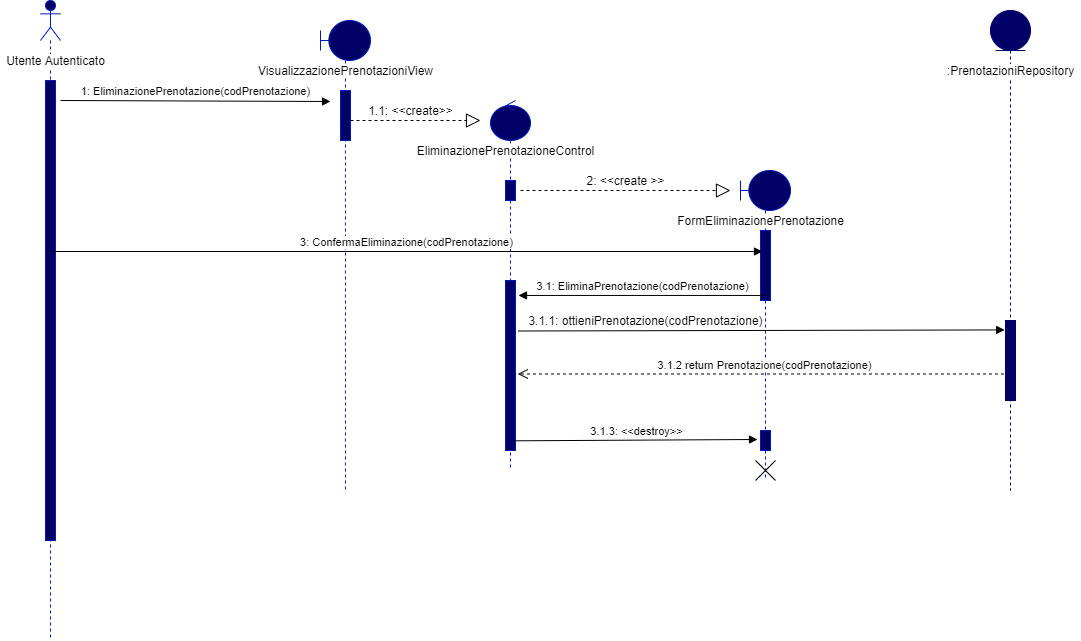

The diagram above was exported from draw.io. Its source (the exported page's mxGraphModel, read from the mxfile embedded in the PNG):
<mxGraphModel dx="1086" dy="806" grid="1" gridSize="10" guides="1" tooltips="1" connect="1" arrows="1" fold="1" page="1" pageScale="1" pageWidth="1100" pageHeight="850" background="#ffffff" math="0" shadow="0">
  <root>
    <mxCell id="0" />
    <mxCell id="1" parent="0" />
    <mxCell id="_yufwbz-svaVSRFWoXzK-1" value="" style="shape=umlLifeline;participant=umlActor;perimeter=lifelinePerimeter;whiteSpace=wrap;html=1;container=1;collapsible=0;recursiveResize=0;verticalAlign=top;spacingTop=36;outlineConnect=0;strokeColor=#001DBC;fontColor=#ffffff;size=40;fillColor=#000066;" parent="1" vertex="1">
      <mxGeometry x="80" y="40" width="20" height="640" as="geometry" />
    </mxCell>
    <mxCell id="_yufwbz-svaVSRFWoXzK-5" value="" style="html=1;points=[];perimeter=orthogonalPerimeter;strokeColor=#001DBC;fontColor=#ffffff;fillColor=#000066;" parent="_yufwbz-svaVSRFWoXzK-1" vertex="1">
      <mxGeometry x="5" y="80" width="10" height="460" as="geometry" />
    </mxCell>
    <mxCell id="_yufwbz-svaVSRFWoXzK-2" value="&lt;span style=&quot;background-color: rgb(255 , 255 , 255)&quot;&gt;Utente Autenticato&lt;/span&gt;" style="text;html=1;align=center;verticalAlign=middle;resizable=0;points=[];autosize=1;" parent="1" vertex="1">
      <mxGeometry x="40" y="90" width="110" height="20" as="geometry" />
    </mxCell>
    <mxCell id="_yufwbz-svaVSRFWoXzK-6" value="1: EliminazionePrenotazione(codPrenotazione)" style="html=1;verticalAlign=bottom;endArrow=block;" parent="1" edge="1">
      <mxGeometry width="80" relative="1" as="geometry">
        <mxPoint x="100" y="140" as="sourcePoint" />
        <mxPoint x="370" y="141" as="targetPoint" />
      </mxGeometry>
    </mxCell>
    <mxCell id="_yufwbz-svaVSRFWoXzK-7" value="" style="shape=umlLifeline;participant=umlBoundary;perimeter=lifelinePerimeter;whiteSpace=wrap;html=1;container=1;collapsible=0;recursiveResize=0;verticalAlign=top;spacingTop=36;outlineConnect=0;strokeColor=#001DBC;fontColor=#ffffff;fillColor=#000066;" parent="1" vertex="1">
      <mxGeometry x="360" y="60" width="50" height="470" as="geometry" />
    </mxCell>
    <mxCell id="_yufwbz-svaVSRFWoXzK-9" value="" style="html=1;points=[];perimeter=orthogonalPerimeter;strokeColor=#001DBC;fontColor=#ffffff;fillColor=#000066;" parent="_yufwbz-svaVSRFWoXzK-7" vertex="1">
      <mxGeometry x="20" y="70" width="10" height="50" as="geometry" />
    </mxCell>
    <mxCell id="_yufwbz-svaVSRFWoXzK-8" value="&lt;span style=&quot;background-color: rgb(255 , 255 , 255)&quot;&gt;VisualizzazionePrenotazioniView&lt;/span&gt;" style="text;html=1;align=center;verticalAlign=middle;resizable=0;points=[];autosize=1;" parent="1" vertex="1">
      <mxGeometry x="290" y="100" width="190" height="20" as="geometry" />
    </mxCell>
    <mxCell id="_yufwbz-svaVSRFWoXzK-10" value="" style="endArrow=block;dashed=1;endFill=0;endSize=12;html=1;" parent="1" edge="1">
      <mxGeometry width="160" relative="1" as="geometry">
        <mxPoint x="390" y="160" as="sourcePoint" />
        <mxPoint x="520" y="160" as="targetPoint" />
      </mxGeometry>
    </mxCell>
    <mxCell id="_yufwbz-svaVSRFWoXzK-11" value="1.1: &amp;lt;&amp;lt;create&amp;gt;&amp;gt;" style="text;html=1;align=center;verticalAlign=middle;resizable=0;points=[];autosize=1;" parent="1" vertex="1">
      <mxGeometry x="400" y="140" width="100" height="20" as="geometry" />
    </mxCell>
    <mxCell id="_yufwbz-svaVSRFWoXzK-12" value="" style="shape=umlLifeline;participant=umlControl;perimeter=lifelinePerimeter;whiteSpace=wrap;html=1;container=1;collapsible=0;recursiveResize=0;verticalAlign=top;spacingTop=36;outlineConnect=0;strokeColor=#001DBC;fontColor=#ffffff;fillColor=#000066;" parent="1" vertex="1">
      <mxGeometry x="530" y="140" width="40" height="370" as="geometry" />
    </mxCell>
    <mxCell id="_yufwbz-svaVSRFWoXzK-14" value="" style="html=1;points=[];perimeter=orthogonalPerimeter;strokeColor=#001DBC;fontColor=#ffffff;fillColor=#000066;" parent="_yufwbz-svaVSRFWoXzK-12" vertex="1">
      <mxGeometry x="15" y="80" width="10" height="20" as="geometry" />
    </mxCell>
    <mxCell id="_yufwbz-svaVSRFWoXzK-22" value="" style="html=1;points=[];perimeter=orthogonalPerimeter;strokeColor=#001DBC;fontColor=#ffffff;fillColor=#000066;" parent="_yufwbz-svaVSRFWoXzK-12" vertex="1">
      <mxGeometry x="15" y="180" width="10" height="170" as="geometry" />
    </mxCell>
    <mxCell id="_yufwbz-svaVSRFWoXzK-13" value="&lt;span style=&quot;background-color: rgb(255 , 255 , 255)&quot;&gt;EliminazionePrenotazioneControl&lt;/span&gt;" style="text;html=1;align=center;verticalAlign=middle;resizable=0;points=[];autosize=1;" parent="1" vertex="1">
      <mxGeometry x="450" y="180" width="190" height="20" as="geometry" />
    </mxCell>
    <mxCell id="_yufwbz-svaVSRFWoXzK-15" value="" style="endArrow=block;dashed=1;endFill=0;endSize=12;html=1;" parent="1" edge="1">
      <mxGeometry width="160" relative="1" as="geometry">
        <mxPoint x="560" y="230" as="sourcePoint" />
        <mxPoint x="770" y="230" as="targetPoint" />
      </mxGeometry>
    </mxCell>
    <mxCell id="_yufwbz-svaVSRFWoXzK-16" value="2: &amp;lt;&amp;lt;create &amp;gt;&amp;gt;" style="text;html=1;align=center;verticalAlign=middle;resizable=0;points=[];autosize=1;" parent="1" vertex="1">
      <mxGeometry x="620" y="210" width="90" height="20" as="geometry" />
    </mxCell>
    <mxCell id="_yufwbz-svaVSRFWoXzK-17" value="" style="shape=umlLifeline;participant=umlBoundary;perimeter=lifelinePerimeter;whiteSpace=wrap;html=1;container=1;collapsible=0;recursiveResize=0;verticalAlign=top;spacingTop=36;outlineConnect=0;strokeColor=#001DBC;fontColor=#ffffff;fillColor=#000066;" parent="1" vertex="1">
      <mxGeometry x="780" y="210" width="50" height="310" as="geometry" />
    </mxCell>
    <mxCell id="_yufwbz-svaVSRFWoXzK-19" value="" style="html=1;points=[];perimeter=orthogonalPerimeter;strokeColor=#001DBC;fontColor=#ffffff;fillColor=#000066;" parent="_yufwbz-svaVSRFWoXzK-17" vertex="1">
      <mxGeometry x="20" y="60" width="10" height="70" as="geometry" />
    </mxCell>
    <mxCell id="_yufwbz-svaVSRFWoXzK-18" value="&lt;span style=&quot;background-color: rgb(255 , 255 , 255)&quot;&gt;FormEliminazionePrenotazione&lt;/span&gt;" style="text;html=1;align=center;verticalAlign=middle;resizable=0;points=[];autosize=1;" parent="1" vertex="1">
      <mxGeometry x="710" y="250" width="180" height="20" as="geometry" />
    </mxCell>
    <mxCell id="_yufwbz-svaVSRFWoXzK-20" value="3: ConfermaEliminazione(codPrenotazione)" style="html=1;verticalAlign=bottom;endArrow=block;entryX=0.2;entryY=0.3;entryDx=0;entryDy=0;entryPerimeter=0;" parent="1" source="_yufwbz-svaVSRFWoXzK-1" target="_yufwbz-svaVSRFWoXzK-19" edge="1">
      <mxGeometry width="80" relative="1" as="geometry">
        <mxPoint x="630" y="294.5" as="sourcePoint" />
        <mxPoint x="710" y="294.5" as="targetPoint" />
      </mxGeometry>
    </mxCell>
    <mxCell id="_yufwbz-svaVSRFWoXzK-21" value="3.1: EliminaPrenotazione(codPrenotazione)" style="html=1;verticalAlign=bottom;endArrow=block;entryX=1.3;entryY=0.088;entryDx=0;entryDy=0;entryPerimeter=0;" parent="1" source="_yufwbz-svaVSRFWoXzK-17" target="_yufwbz-svaVSRFWoXzK-22" edge="1">
      <mxGeometry width="80" relative="1" as="geometry">
        <mxPoint x="680" y="330" as="sourcePoint" />
        <mxPoint x="580" y="330" as="targetPoint" />
      </mxGeometry>
    </mxCell>
    <mxCell id="_Bb9HiGwMNIWtHoFJZ8I-1" value="" style="html=1;verticalAlign=bottom;endArrow=block;exitX=1.286;exitY=0.297;exitDx=0;exitDy=0;exitPerimeter=0;entryX=-0.086;entryY=0.157;entryDx=0;entryDy=0;entryPerimeter=0;" parent="1" source="_yufwbz-svaVSRFWoXzK-22" edge="1">
      <mxGeometry width="80" relative="1" as="geometry">
        <mxPoint x="620" y="360" as="sourcePoint" />
        <mxPoint x="1044.1399999999999" y="369.4200000000001" as="targetPoint" />
      </mxGeometry>
    </mxCell>
    <mxCell id="_Bb9HiGwMNIWtHoFJZ8I-2" value="3.1.1: ottieniPrenotazione(codPrenotazione)" style="text;html=1;align=center;verticalAlign=middle;resizable=0;points=[];autosize=1;" parent="1" vertex="1">
      <mxGeometry x="560" y="350" width="250" height="20" as="geometry" />
    </mxCell>
    <mxCell id="_yufwbz-svaVSRFWoXzK-24" value="" style="html=1;points=[];perimeter=orthogonalPerimeter;strokeColor=#001DBC;fontColor=#ffffff;fillColor=#000066;" parent="1" vertex="1">
      <mxGeometry x="800" y="470" width="10" height="20" as="geometry" />
    </mxCell>
    <mxCell id="_yufwbz-svaVSRFWoXzK-23" value="3.1.3: &amp;lt;&amp;lt;destroy&amp;gt;&amp;gt;" style="html=1;verticalAlign=bottom;endArrow=block;exitX=0.886;exitY=0.943;exitDx=0;exitDy=0;exitPerimeter=0;" parent="1" source="_yufwbz-svaVSRFWoXzK-22" edge="1">
      <mxGeometry width="80" relative="1" as="geometry">
        <mxPoint x="560" y="480" as="sourcePoint" />
        <mxPoint x="797" y="479" as="targetPoint" />
      </mxGeometry>
    </mxCell>
    <mxCell id="_yufwbz-svaVSRFWoXzK-25" value="" style="shape=umlDestroy;" parent="1" vertex="1">
      <mxGeometry x="795" y="500" width="20" height="20" as="geometry" />
    </mxCell>
    <mxCell id="_Bb9HiGwMNIWtHoFJZ8I-14" value="3.1.2 return Prenotazione(codPrenotazione)" style="html=1;verticalAlign=bottom;endArrow=open;dashed=1;endSize=8;entryX=1.229;entryY=0.55;entryDx=0;entryDy=0;entryPerimeter=0;" parent="1" target="_yufwbz-svaVSRFWoXzK-22" edge="1">
      <mxGeometry relative="1" as="geometry">
        <mxPoint x="1049.5" y="413.5" as="sourcePoint" />
        <mxPoint x="710" y="380" as="targetPoint" />
      </mxGeometry>
    </mxCell>
    <mxCell id="bBa2DTejruANVdUVpijg-1" value="" style="shape=umlLifeline;participant=umlEntity;perimeter=lifelinePerimeter;whiteSpace=wrap;html=1;container=1;collapsible=0;recursiveResize=0;verticalAlign=top;spacingTop=36;outlineConnect=0;strokeColor=#000066;fillColor=#000066;" vertex="1" parent="1">
      <mxGeometry x="1030" y="50" width="40" height="480" as="geometry" />
    </mxCell>
    <mxCell id="bBa2DTejruANVdUVpijg-2" value="" style="html=1;points=[];perimeter=orthogonalPerimeter;strokeColor=#000066;fillColor=#000066;" vertex="1" parent="bBa2DTejruANVdUVpijg-1">
      <mxGeometry x="15" y="310" width="10" height="80" as="geometry" />
    </mxCell>
    <mxCell id="_Bb9HiGwMNIWtHoFJZ8I-13" value="&lt;span style=&quot;background-color: rgb(255 , 255 , 255)&quot;&gt;:PrenotazioniRepository&lt;/span&gt;" style="text;html=1;align=center;verticalAlign=middle;resizable=0;points=[];autosize=1;" parent="1" vertex="1">
      <mxGeometry x="980" y="100" width="140" height="20" as="geometry" />
    </mxCell>
  </root>
</mxGraphModel>